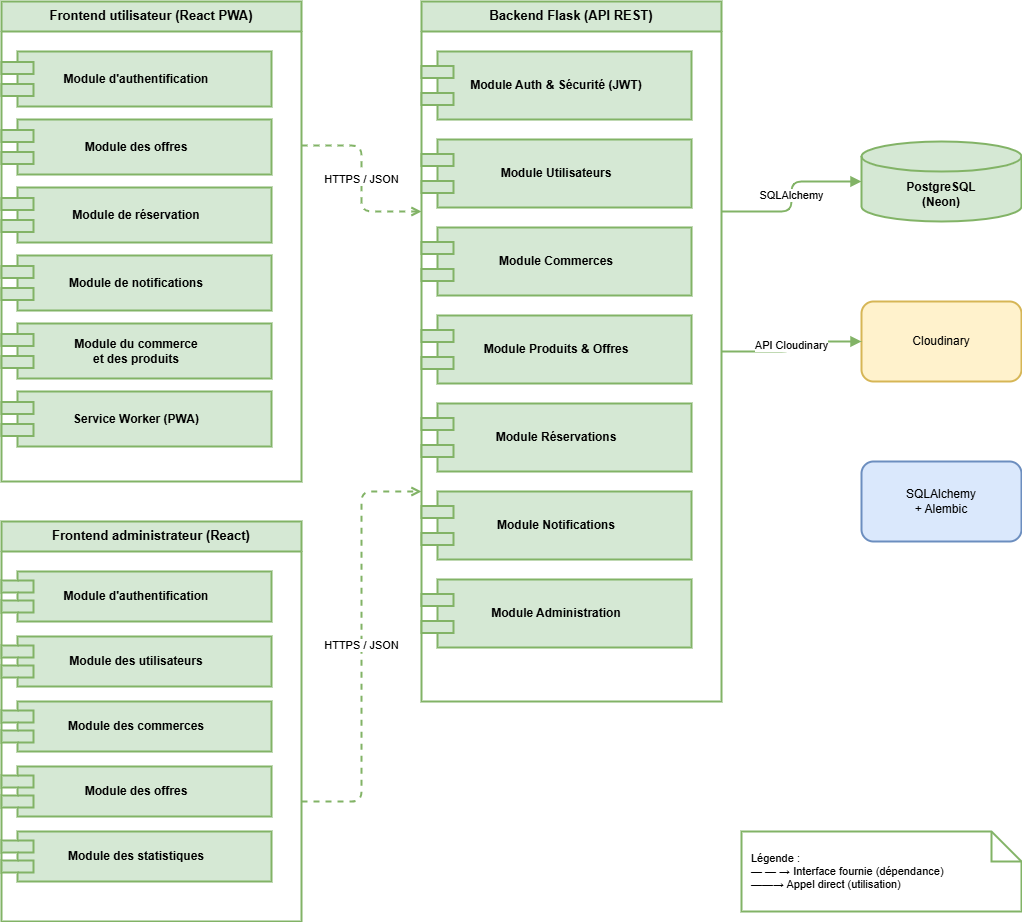

The diagram above was exported from draw.io. Its source (the exported page's mxGraphModel, read from the mxfile embedded in the PNG):
<mxGraphModel dx="1544" dy="1002" grid="1" gridSize="10" guides="1" tooltips="1" connect="1" arrows="1" fold="1" page="1" pageScale="1" pageWidth="1500" pageHeight="1000" math="0" shadow="0">
  <root>
    <mxCell id="0" />
    <mxCell id="1" parent="0" />
    <mxCell id="fu" value="Frontend utilisateur (React PWA)" style="swimlane;fontStyle=1;align=center;verticalAlign=top;startSize=30;fillColor=#d5e8d4;strokeColor=#82b366;strokeWidth=2;swimlaneFillColor=#ffffff;fontColor=#000000;fontSize=13;" parent="1" vertex="1">
      <mxGeometry x="40" y="40" width="300" height="480" as="geometry" />
    </mxCell>
    <mxCell id="v2" value="Module d'authentification" style="shape=component;whiteSpace=wrap;html=1;fillColor=#d5e8d4;strokeColor=#82b366;strokeWidth=2;fontColor=#000000;fontSize=12;fontStyle=1;" parent="fu" vertex="1">
      <mxGeometry y="50" width="270" height="55" as="geometry" />
    </mxCell>
    <mxCell id="v3" value="Module des offres" style="shape=component;whiteSpace=wrap;html=1;fillColor=#d5e8d4;strokeColor=#82b366;strokeWidth=2;fontColor=#000000;fontSize=12;fontStyle=1;" parent="fu" vertex="1">
      <mxGeometry y="118" width="270" height="55" as="geometry" />
    </mxCell>
    <mxCell id="v4" value="Module de réservation" style="shape=component;whiteSpace=wrap;html=1;fillColor=#d5e8d4;strokeColor=#82b366;strokeWidth=2;fontColor=#000000;fontSize=12;fontStyle=1;" parent="fu" vertex="1">
      <mxGeometry y="186" width="270" height="55" as="geometry" />
    </mxCell>
    <mxCell id="v5" value="Module de notifications" style="shape=component;whiteSpace=wrap;html=1;fillColor=#d5e8d4;strokeColor=#82b366;strokeWidth=2;fontColor=#000000;fontSize=12;fontStyle=1;" parent="fu" vertex="1">
      <mxGeometry y="254" width="270" height="55" as="geometry" />
    </mxCell>
    <mxCell id="v6" value="Module du commerce&#10;et des produits" style="shape=component;whiteSpace=wrap;html=1;fillColor=#d5e8d4;strokeColor=#82b366;strokeWidth=2;fontColor=#000000;fontSize=12;fontStyle=1;" parent="fu" vertex="1">
      <mxGeometry y="322" width="270" height="55" as="geometry" />
    </mxCell>
    <mxCell id="v7" value="Service Worker (PWA)" style="shape=component;whiteSpace=wrap;html=1;fillColor=#d5e8d4;strokeColor=#82b366;strokeWidth=2;fontColor=#000000;fontSize=12;fontStyle=1;" parent="fu" vertex="1">
      <mxGeometry y="390" width="270" height="55" as="geometry" />
    </mxCell>
    <mxCell id="fa" value="Frontend administrateur (React)" style="swimlane;fontStyle=1;align=center;verticalAlign=top;startSize=30;fillColor=#d5e8d4;strokeColor=#82b366;strokeWidth=2;swimlaneFillColor=#ffffff;fontColor=#000000;fontSize=13;" parent="1" vertex="1">
      <mxGeometry x="40" y="560" width="300" height="400" as="geometry" />
    </mxCell>
    <mxCell id="v8" value="Module d'authentification" style="shape=component;whiteSpace=wrap;html=1;fillColor=#d5e8d4;strokeColor=#82b366;strokeWidth=2;fontColor=#000000;fontSize=12;fontStyle=1;" parent="fa" vertex="1">
      <mxGeometry y="50" width="270" height="50" as="geometry" />
    </mxCell>
    <mxCell id="v9" value="Module des utilisateurs" style="shape=component;whiteSpace=wrap;html=1;fillColor=#d5e8d4;strokeColor=#82b366;strokeWidth=2;fontColor=#000000;fontSize=12;fontStyle=1;" parent="fa" vertex="1">
      <mxGeometry y="115" width="270" height="50" as="geometry" />
    </mxCell>
    <mxCell id="v10" value="Module des commerces" style="shape=component;whiteSpace=wrap;html=1;fillColor=#d5e8d4;strokeColor=#82b366;strokeWidth=2;fontColor=#000000;fontSize=12;fontStyle=1;" parent="fa" vertex="1">
      <mxGeometry y="180" width="270" height="50" as="geometry" />
    </mxCell>
    <mxCell id="v11" value="Module des offres" style="shape=component;whiteSpace=wrap;html=1;fillColor=#d5e8d4;strokeColor=#82b366;strokeWidth=2;fontColor=#000000;fontSize=12;fontStyle=1;" parent="fa" vertex="1">
      <mxGeometry y="245" width="270" height="50" as="geometry" />
    </mxCell>
    <mxCell id="v12" value="Module des statistiques" style="shape=component;whiteSpace=wrap;html=1;fillColor=#d5e8d4;strokeColor=#82b366;strokeWidth=2;fontColor=#000000;fontSize=12;fontStyle=1;" parent="fa" vertex="1">
      <mxGeometry y="310" width="270" height="50" as="geometry" />
    </mxCell>
    <mxCell id="bk" value="Backend Flask (API REST)" style="swimlane;fontStyle=1;align=center;verticalAlign=top;startSize=30;fillColor=#d5e8d4;strokeColor=#82b366;strokeWidth=2;swimlaneFillColor=#ffffff;fontColor=#000000;fontSize=13;" parent="1" vertex="1">
      <mxGeometry x="460" y="40" width="300" height="700" as="geometry" />
    </mxCell>
    <mxCell id="v13" value="Module Auth &amp; Sécurité (JWT)" style="shape=component;whiteSpace=wrap;html=1;fillColor=#d5e8d4;strokeColor=#82b366;strokeWidth=2;fontColor=#000000;fontSize=12;fontStyle=1;" parent="bk" vertex="1">
      <mxGeometry y="50" width="270" height="68" as="geometry" />
    </mxCell>
    <mxCell id="v14" value="Module Utilisateurs" style="shape=component;whiteSpace=wrap;html=1;fillColor=#d5e8d4;strokeColor=#82b366;strokeWidth=2;fontColor=#000000;fontSize=12;fontStyle=1;" parent="bk" vertex="1">
      <mxGeometry y="138" width="270" height="68" as="geometry" />
    </mxCell>
    <mxCell id="v15" value="Module Commerces" style="shape=component;whiteSpace=wrap;html=1;fillColor=#d5e8d4;strokeColor=#82b366;strokeWidth=2;fontColor=#000000;fontSize=12;fontStyle=1;" parent="bk" vertex="1">
      <mxGeometry y="226" width="270" height="68" as="geometry" />
    </mxCell>
    <mxCell id="v16" value="Module Produits &amp; Offres" style="shape=component;whiteSpace=wrap;html=1;fillColor=#d5e8d4;strokeColor=#82b366;strokeWidth=2;fontColor=#000000;fontSize=12;fontStyle=1;" parent="bk" vertex="1">
      <mxGeometry y="314" width="270" height="68" as="geometry" />
    </mxCell>
    <mxCell id="v17" value="Module Réservations" style="shape=component;whiteSpace=wrap;html=1;fillColor=#d5e8d4;strokeColor=#82b366;strokeWidth=2;fontColor=#000000;fontSize=12;fontStyle=1;" parent="bk" vertex="1">
      <mxGeometry y="402" width="270" height="68" as="geometry" />
    </mxCell>
    <mxCell id="v18" value="Module Notifications" style="shape=component;whiteSpace=wrap;html=1;fillColor=#d5e8d4;strokeColor=#82b366;strokeWidth=2;fontColor=#000000;fontSize=12;fontStyle=1;" parent="bk" vertex="1">
      <mxGeometry y="490" width="270" height="68" as="geometry" />
    </mxCell>
    <mxCell id="v19" value="Module Administration" style="shape=component;whiteSpace=wrap;html=1;fillColor=#d5e8d4;strokeColor=#82b366;strokeWidth=2;fontColor=#000000;fontSize=12;fontStyle=1;" parent="bk" vertex="1">
      <mxGeometry y="578" width="270" height="68" as="geometry" />
    </mxCell>
    <mxCell id="neo2" value="PostgreSQL&#10;(Neon)" style="shape=cylinder3;whiteSpace=wrap;html=1;boundedLbl=1;backgroundOutline=1;size=15;fillColor=#d5e8d4;strokeColor=#82b366;strokeWidth=2;fontColor=#000000;fontSize=12;fontStyle=1;" parent="1" vertex="1">
      <mxGeometry x="900" y="180" width="160" height="80" as="geometry" />
    </mxCell>
    <mxCell id="cld2" value="Cloudinary" style="rounded=1;whiteSpace=wrap;html=1;fillColor=#fff2cc;strokeColor=#d6b656;strokeWidth=2;fontColor=#000000;fontSize=12;" parent="1" vertex="1">
      <mxGeometry x="900" y="340" width="160" height="80" as="geometry" />
    </mxCell>
    <mxCell id="orm2" value="SQLAlchemy&#10;+ Alembic" style="rounded=1;whiteSpace=wrap;html=1;fillColor=#dae8fc;strokeColor=#6c8ebf;strokeWidth=2;fontColor=#000000;fontSize=12;" parent="1" vertex="1">
      <mxGeometry x="900" y="500" width="160" height="80" as="geometry" />
    </mxCell>
    <mxCell id="e20" value="HTTPS / JSON" style="html=1;strokeColor=#82b366;strokeWidth=2;fontColor=#000000;fontSize=11;endArrow=open;endFill=0;dashed=1;labelBackgroundColor=#ffffff;rounded=1;edgeStyle=orthogonalEdgeStyle;exitX=1;exitY=0.3;exitDx=0;exitDy=0;entryX=0;entryY=0.3;entryDx=0;entryDy=0;" parent="1" source="fu" target="bk" edge="1">
      <mxGeometry relative="1" as="geometry" />
    </mxCell>
    <mxCell id="e21" value="HTTPS / JSON" style="html=1;strokeColor=#82b366;strokeWidth=2;fontColor=#000000;fontSize=11;endArrow=open;endFill=0;dashed=1;labelBackgroundColor=#ffffff;rounded=1;edgeStyle=orthogonalEdgeStyle;exitX=1;exitY=0.7;exitDx=0;exitDy=0;entryX=0;entryY=0.7;entryDx=0;entryDy=0;" parent="1" source="fa" target="bk" edge="1">
      <mxGeometry relative="1" as="geometry" />
    </mxCell>
    <mxCell id="e22" value="SQLAlchemy" style="html=1;strokeColor=#82b366;strokeWidth=2;fontColor=#000000;fontSize=11;endArrow=block;endFill=1;labelBackgroundColor=#ffffff;rounded=1;edgeStyle=orthogonalEdgeStyle;exitX=1;exitY=0.3;exitDx=0;exitDy=0;entryX=0;entryY=0.5;entryDx=0;entryDy=0;" parent="1" source="bk" target="neo2" edge="1">
      <mxGeometry relative="1" as="geometry" />
    </mxCell>
    <mxCell id="e23" value="API Cloudinary" style="html=1;strokeColor=#82b366;strokeWidth=2;fontColor=#000000;fontSize=11;endArrow=block;endFill=1;labelBackgroundColor=#ffffff;rounded=1;edgeStyle=orthogonalEdgeStyle;exitX=1;exitY=0.5;exitDx=0;exitDy=0;entryX=0;entryY=0.5;entryDx=0;entryDy=0;" parent="1" source="bk" target="cld2" edge="1">
      <mxGeometry relative="1" as="geometry" />
    </mxCell>
    <mxCell id="e24" value="Migrations" style="html=1;strokeColor=#82b366;strokeWidth=2;fontColor=#000000;fontSize=11;endArrow=block;endFill=1;labelBackgroundColor=#ffffff;rounded=1;edgeStyle=orthogonalEdgeStyle;exitX=1;exitY=0.7;exitDx=0;exitDy=0;entryX=0;entryY=0.5;entryDx=0;entryDy=0;" parent="1" source="bk" edge="1">
      <mxGeometry relative="1" as="geometry" />
    </mxCell>
    <mxCell id="v25" value="Légende :&#10;— — →  Interface fournie (dépendance)&#10;——→  Appel direct (utilisation)" style="shape=note;whiteSpace=wrap;html=1;align=left;spacingLeft=8;fontSize=11;fillColor=#ffffff;strokeColor=#82b366;strokeWidth=2;fontColor=#000000;" parent="1" vertex="1">
      <mxGeometry x="780" y="870" width="280" height="80" as="geometry" />
    </mxCell>
  </root>
</mxGraphModel>